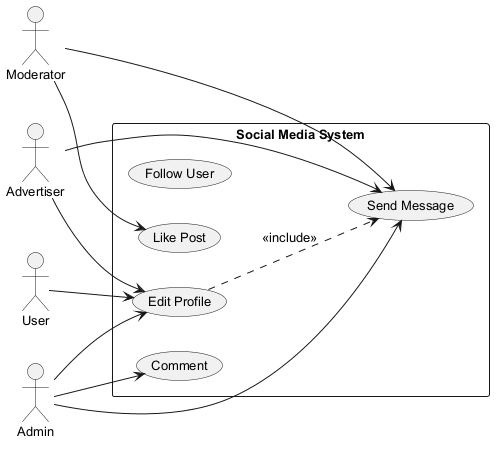

The diagram above was rendered by PlantUML. Its source (embedded in the PNG):
@startuml
skinparam defaultFontSize 13
left to right direction
actor "Moderator" as M
actor "User" as U
actor "Advertiser" as A
actor "Admin" as A1
rectangle "Social Media System" {
  usecase "Follow User" as UC_FollowUser
  usecase "Edit Profile" as UC_EditProfile
  usecase "Comment" as UC_Comment
  usecase "Like Post" as UC_LikePost
  usecase "Send Message" as UC_SendMessage
}
M --> UC_LikePost
M --> UC_SendMessage
U --> UC_EditProfile
A --> UC_EditProfile
A --> UC_SendMessage
A1 --> UC_SendMessage
A1 --> UC_Comment
A1 --> UC_EditProfile
UC_EditProfile ..> UC_SendMessage : <<include>>
@enduml